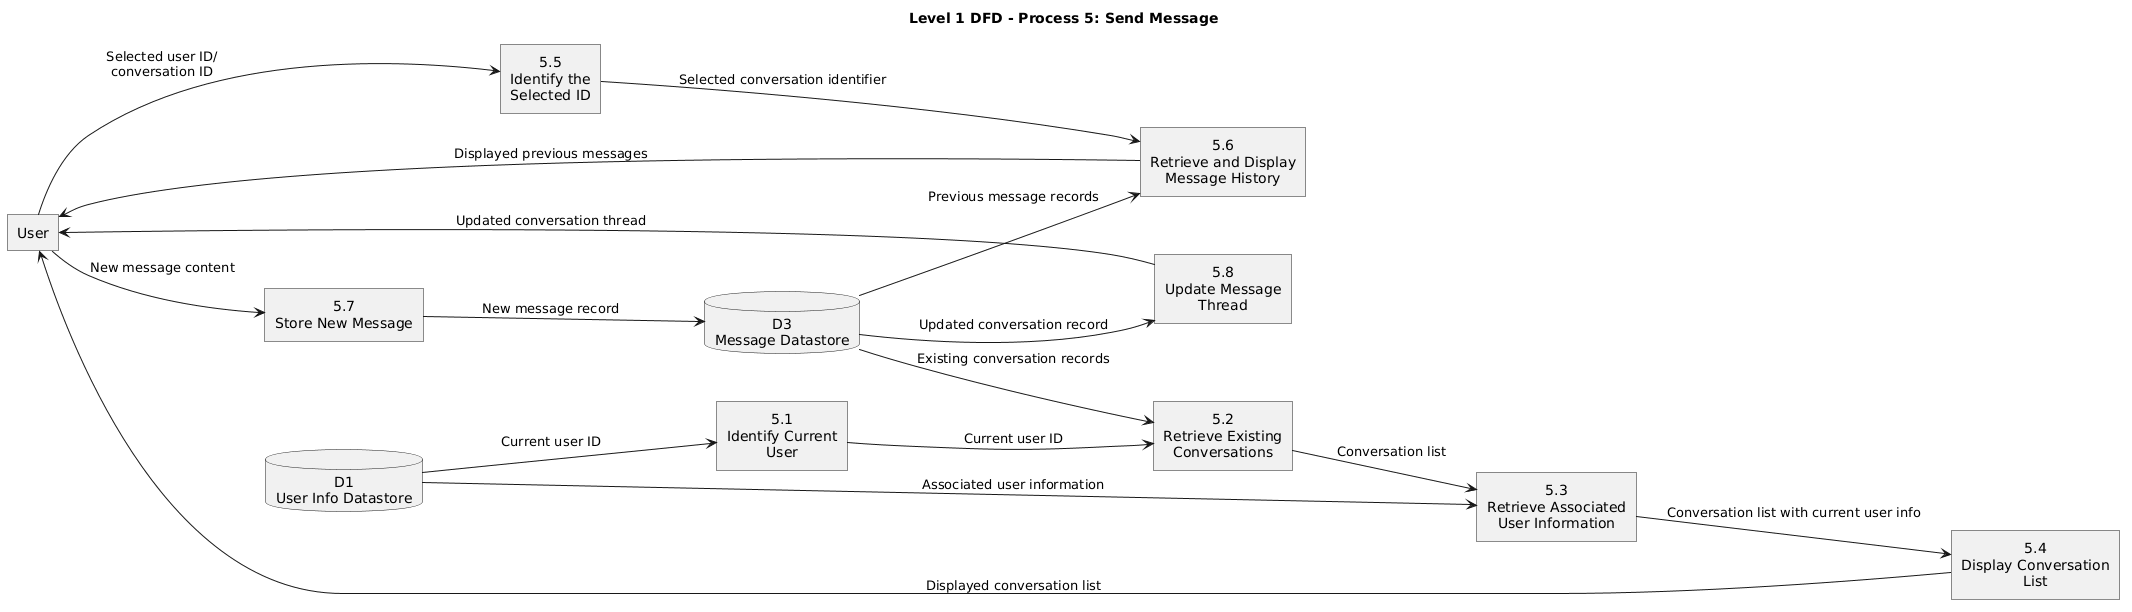

The diagram above was rendered by PlantUML. Its source (embedded in the PNG):
@startuml
' =========================================================
' Level 1 DFD - Process 5: Send Message
' =========================================================

title Level 1 DFD - Process 5: Send Message
left to right direction

skinparam shadowing false
skinparam roundcorner 0
skinparam defaultTextAlignment center

rectangle "User" as User

rectangle "5.1\nIdentify Current\nUser" as P51
rectangle "5.2\nRetrieve Existing\nConversations" as P52
rectangle "5.3\nRetrieve Associated\nUser Information" as P53
rectangle "5.4\nDisplay Conversation\nList" as P54
rectangle "5.5\nIdentify the\nSelected ID" as P55
rectangle "5.6\nRetrieve and Display\nMessage History" as P56
rectangle "5.7\nStore New Message" as P57
rectangle "5.8\nUpdate Message\nThread" as P58

database "D1\nUser Info Datastore" as D1
database "D3\nMessage Datastore" as D3

D1 --> P51 : Current user ID
P51 --> P52 : Current user ID
D3 --> P52 : Existing conversation records
P52 --> P53 : Conversation list
D1 --> P53 : Associated user information
P53 --> P54 : Conversation list with current user info
P54 --> User : Displayed conversation list

User --> P55 : Selected user ID/\nconversation ID
P55 --> P56 : Selected conversation identifier
D3 --> P56 : Previous message records
P56 --> User : Displayed previous messages

User --> P57 : New message content
P57 --> D3 : New message record
D3 --> P58: Updated conversation record
P58 --> User : Updated conversation thread
@enduml